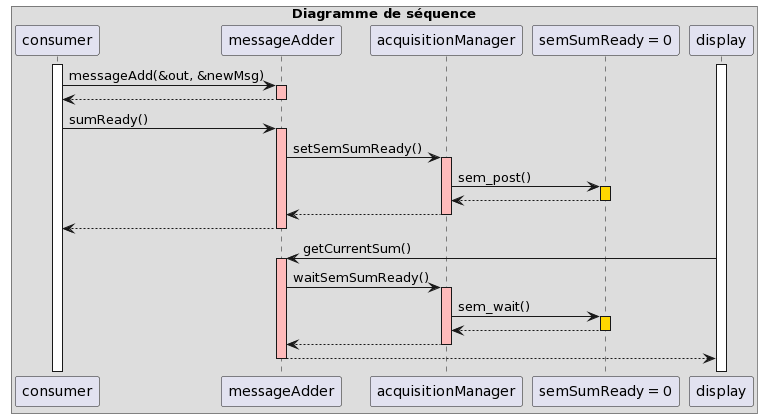

The diagram above was rendered by PlantUML. Its source (embedded in the PNG):
@startuml
!pragma teoz true
box "Diagramme de séquence"
participant "consumer" as consumer
participant "messageAdder"
participant "acquisitionManager"
participant "semSumReady = 0" as sem_sum
participant "display" 
end box

activate consumer
activate display


consumer -> messageAdder : messageAdd(&out, &newMsg)
activate messageAdder #FFBBBB
return

consumer -> messageAdder : sumReady()
activate messageAdder #FFBBBB
messageAdder -> acquisitionManager : setSemSumReady()
activate acquisitionManager #FFBBBB
acquisitionManager -> sem_sum : sem_post()
activate sem_sum #gold
return
return
return

display -> messageAdder : getCurrentSum()
activate messageAdder #FFBBBB
messageAdder -> acquisitionManager : waitSemSumReady()
activate acquisitionManager #FFBBBB
acquisitionManager -> sem_sum : sem_wait()
activate sem_sum #gold
return
return
return

deactivate consumer
deactivate display
@enduml